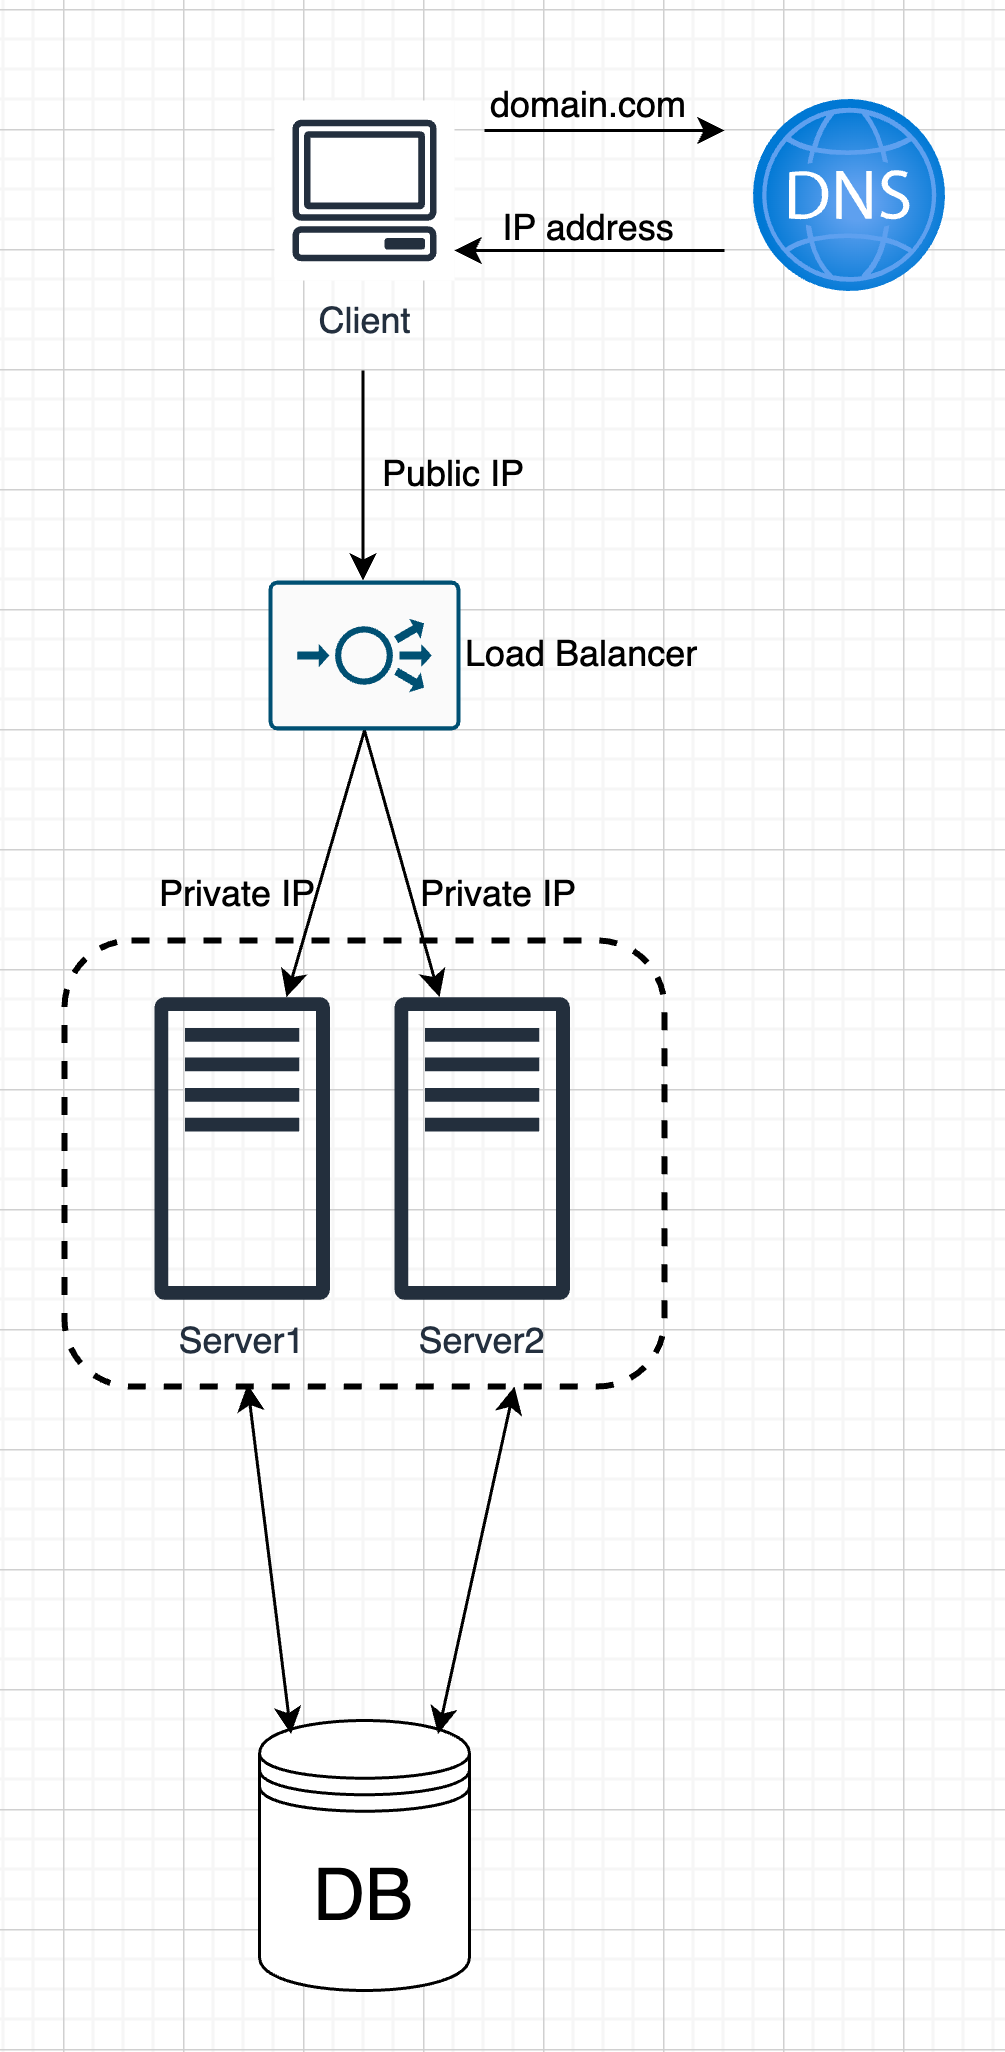

The diagram above was exported from draw.io. Its source (the exported page's mxGraphModel, read from the mxfile embedded in the PNG):
<mxGraphModel dx="1243" dy="831" grid="1" gridSize="10" guides="1" tooltips="1" connect="1" arrows="1" fold="1" page="1" pageScale="1" pageWidth="850" pageHeight="1100" math="0" shadow="0">
  <root>
    <mxCell id="0" />
    <mxCell id="1" parent="0" />
    <mxCell id="bp-vKxV_hlAgK0k2TYMo-3" value="" style="rounded=1;whiteSpace=wrap;html=1;dashed=1;strokeWidth=2;fillColor=none;" parent="1" vertex="1">
      <mxGeometry x="280" y="350" width="200" height="148.67" as="geometry" />
    </mxCell>
    <mxCell id="IRDAZbnhrmjxmqdq8_ro-2" value="" style="image;aspect=fixed;html=1;points=[];align=center;fontSize=12;image=img/lib/azure2/networking/DNS_Zones.svg;" parent="1" vertex="1">
      <mxGeometry x="510" y="70" width="64" height="64" as="geometry" />
    </mxCell>
    <mxCell id="IRDAZbnhrmjxmqdq8_ro-3" value="Client" style="sketch=0;outlineConnect=0;fontColor=#232F3E;gradientColor=none;strokeColor=#232F3E;fillColor=#ffffff;dashed=0;verticalLabelPosition=bottom;verticalAlign=top;align=center;html=1;fontSize=12;fontStyle=0;aspect=fixed;shape=mxgraph.aws4.resourceIcon;resIcon=mxgraph.aws4.client;" parent="1" vertex="1">
      <mxGeometry x="350" y="70" width="60" height="60" as="geometry" />
    </mxCell>
    <mxCell id="IRDAZbnhrmjxmqdq8_ro-4" value="" style="endArrow=classic;html=1;rounded=0;" parent="1" edge="1">
      <mxGeometry width="50" height="50" relative="1" as="geometry">
        <mxPoint x="420" y="80" as="sourcePoint" />
        <mxPoint x="500" y="80" as="targetPoint" />
      </mxGeometry>
    </mxCell>
    <mxCell id="IRDAZbnhrmjxmqdq8_ro-5" value="" style="endArrow=classic;html=1;rounded=0;" parent="1" edge="1">
      <mxGeometry width="50" height="50" relative="1" as="geometry">
        <mxPoint x="500" y="120" as="sourcePoint" />
        <mxPoint x="410" y="120" as="targetPoint" />
      </mxGeometry>
    </mxCell>
    <mxCell id="IRDAZbnhrmjxmqdq8_ro-6" value="domain.com" style="text;html=1;align=center;verticalAlign=middle;whiteSpace=wrap;rounded=0;" parent="1" vertex="1">
      <mxGeometry x="425" y="57" width="60" height="30" as="geometry" />
    </mxCell>
    <mxCell id="IRDAZbnhrmjxmqdq8_ro-7" value="IP address" style="text;html=1;align=center;verticalAlign=middle;whiteSpace=wrap;rounded=0;" parent="1" vertex="1">
      <mxGeometry x="425" y="98" width="60" height="30" as="geometry" />
    </mxCell>
    <mxCell id="IRDAZbnhrmjxmqdq8_ro-9" value="" style="endArrow=classic;html=1;rounded=0;" parent="1" edge="1">
      <mxGeometry width="50" height="50" relative="1" as="geometry">
        <mxPoint x="379.5" y="160" as="sourcePoint" />
        <mxPoint x="379.5" y="230" as="targetPoint" />
      </mxGeometry>
    </mxCell>
    <mxCell id="IGtKASbwkltZqIFQSp29-2" value="&lt;font style=&quot;font-size: 24px;&quot;&gt;DB&lt;/font&gt;" style="shape=datastore;whiteSpace=wrap;html=1;" parent="1" vertex="1">
      <mxGeometry x="345" y="610" width="70" height="90" as="geometry" />
    </mxCell>
    <mxCell id="bp-vKxV_hlAgK0k2TYMo-1" value="Server1" style="sketch=0;outlineConnect=0;fontColor=#232F3E;gradientColor=none;fillColor=#232F3D;strokeColor=none;dashed=0;verticalLabelPosition=bottom;verticalAlign=top;align=center;html=1;fontSize=12;fontStyle=0;aspect=fixed;pointerEvents=1;shape=mxgraph.aws4.traditional_server;strokeWidth=1;" parent="1" vertex="1">
      <mxGeometry x="310" y="368.67" width="58.46" height="101.33" as="geometry" />
    </mxCell>
    <mxCell id="bp-vKxV_hlAgK0k2TYMo-2" value="Server2" style="sketch=0;outlineConnect=0;fontColor=#232F3E;gradientColor=none;fillColor=#232F3D;strokeColor=none;dashed=0;verticalLabelPosition=bottom;verticalAlign=top;align=center;html=1;fontSize=12;fontStyle=0;aspect=fixed;pointerEvents=1;shape=mxgraph.aws4.traditional_server;strokeWidth=1;" parent="1" vertex="1">
      <mxGeometry x="390" y="368.67" width="58.46" height="101.33" as="geometry" />
    </mxCell>
    <mxCell id="bp-vKxV_hlAgK0k2TYMo-5" value="" style="endArrow=classic;startArrow=classic;html=1;rounded=0;exitX=0.15;exitY=0.05;exitDx=0;exitDy=0;entryX=0.305;entryY=0.995;entryDx=0;entryDy=0;entryPerimeter=0;exitPerimeter=0;" parent="1" source="IGtKASbwkltZqIFQSp29-2" target="bp-vKxV_hlAgK0k2TYMo-3" edge="1">
      <mxGeometry width="50" height="50" relative="1" as="geometry">
        <mxPoint x="160" y="630" as="sourcePoint" />
        <mxPoint x="210" y="580" as="targetPoint" />
      </mxGeometry>
    </mxCell>
    <mxCell id="bp-vKxV_hlAgK0k2TYMo-6" value="" style="endArrow=classic;startArrow=classic;html=1;rounded=0;exitX=0.85;exitY=0.05;exitDx=0;exitDy=0;entryX=0.75;entryY=1;entryDx=0;entryDy=0;exitPerimeter=0;" parent="1" source="IGtKASbwkltZqIFQSp29-2" target="bp-vKxV_hlAgK0k2TYMo-3" edge="1">
      <mxGeometry width="50" height="50" relative="1" as="geometry">
        <mxPoint x="400" y="450" as="sourcePoint" />
        <mxPoint x="460" y="550" as="targetPoint" />
      </mxGeometry>
    </mxCell>
    <mxCell id="bp-vKxV_hlAgK0k2TYMo-7" value="Load Balancer" style="sketch=0;points=[[0.015,0.015,0],[0.985,0.015,0],[0.985,0.985,0],[0.015,0.985,0],[0.25,0,0],[0.5,0,0],[0.75,0,0],[1,0.25,0],[1,0.5,0],[1,0.75,0],[0.75,1,0],[0.5,1,0],[0.25,1,0],[0,0.75,0],[0,0.5,0],[0,0.25,0]];verticalLabelPosition=middle;html=1;verticalAlign=middle;aspect=fixed;align=left;pointerEvents=1;shape=mxgraph.cisco19.rect;prIcon=load_balancer;fillColor=#FAFAFA;strokeColor=#005073;labelPosition=right;" parent="1" vertex="1">
      <mxGeometry x="348" y="230" width="64" height="50" as="geometry" />
    </mxCell>
    <mxCell id="bp-vKxV_hlAgK0k2TYMo-8" value="" style="endArrow=classic;html=1;rounded=0;exitX=0.5;exitY=1;exitDx=0;exitDy=0;exitPerimeter=0;" parent="1" source="bp-vKxV_hlAgK0k2TYMo-7" target="bp-vKxV_hlAgK0k2TYMo-1" edge="1">
      <mxGeometry width="50" height="50" relative="1" as="geometry">
        <mxPoint x="190" y="300" as="sourcePoint" />
        <mxPoint x="240" y="250" as="targetPoint" />
      </mxGeometry>
    </mxCell>
    <mxCell id="bp-vKxV_hlAgK0k2TYMo-9" value="" style="endArrow=classic;html=1;rounded=0;exitX=0.5;exitY=1;exitDx=0;exitDy=0;exitPerimeter=0;" parent="1" source="bp-vKxV_hlAgK0k2TYMo-7" target="bp-vKxV_hlAgK0k2TYMo-2" edge="1">
      <mxGeometry width="50" height="50" relative="1" as="geometry">
        <mxPoint x="359" y="289" as="sourcePoint" />
        <mxPoint x="353" y="379" as="targetPoint" />
      </mxGeometry>
    </mxCell>
    <mxCell id="bp-vKxV_hlAgK0k2TYMo-10" value="Private IP" style="text;html=1;align=center;verticalAlign=middle;whiteSpace=wrap;rounded=0;" parent="1" vertex="1">
      <mxGeometry x="395" y="320" width="60" height="30" as="geometry" />
    </mxCell>
    <mxCell id="bp-vKxV_hlAgK0k2TYMo-11" value="Private IP" style="text;html=1;align=center;verticalAlign=middle;whiteSpace=wrap;rounded=0;" parent="1" vertex="1">
      <mxGeometry x="308.46" y="320" width="60" height="30" as="geometry" />
    </mxCell>
    <mxCell id="bp-vKxV_hlAgK0k2TYMo-12" value="Public&lt;span style=&quot;background-color: initial;&quot;&gt;&amp;nbsp;IP&lt;/span&gt;" style="text;html=1;align=center;verticalAlign=middle;whiteSpace=wrap;rounded=0;" parent="1" vertex="1">
      <mxGeometry x="380" y="180" width="60" height="30" as="geometry" />
    </mxCell>
  </root>
</mxGraphModel>